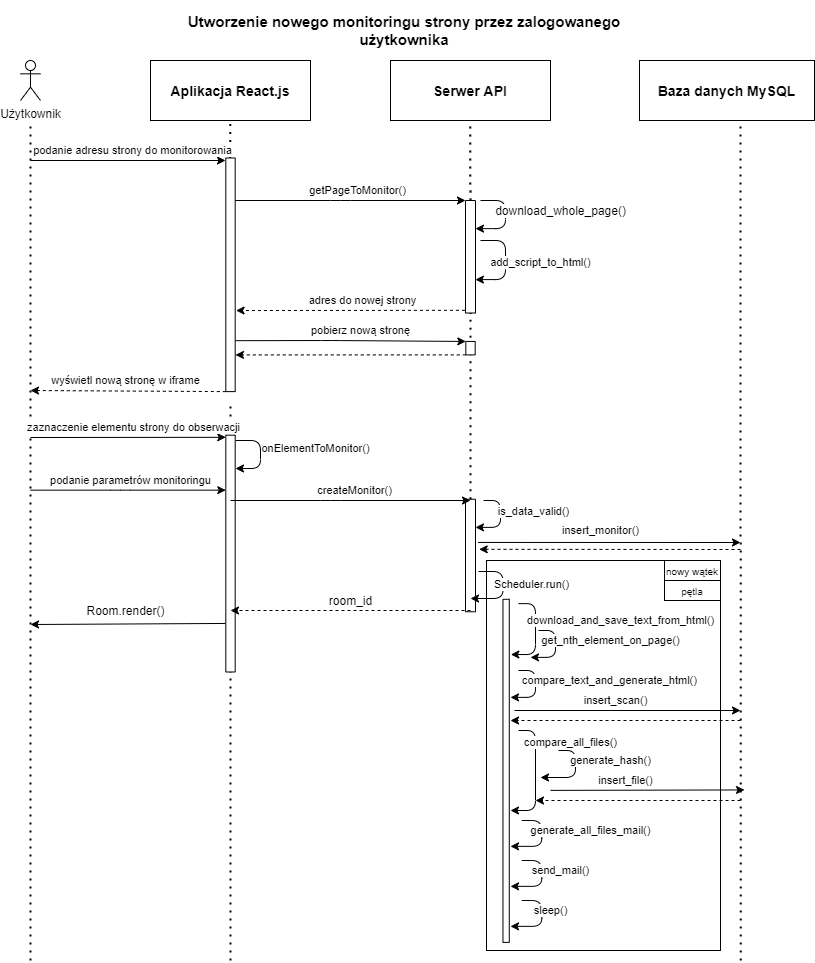

The diagram above was exported from draw.io. Its source (the exported page's mxGraphModel, read from the mxfile embedded in the PNG):
<mxGraphModel dx="1422" dy="737" grid="1" gridSize="10" guides="1" tooltips="1" connect="1" arrows="1" fold="1" page="1" pageScale="1" pageWidth="827" pageHeight="1169" math="0" shadow="0" extFonts="Permanent Marker^https://fonts.googleapis.com/css?family=Permanent+Marker">
  <root>
    <mxCell id="0" />
    <mxCell id="1" parent="0" />
    <mxCell id="HNkkqFo_gbNvQ-b9RgAo-1" value="&lt;b&gt;&lt;font style=&quot;font-size: 14px&quot;&gt;Aplikacja React.js&lt;/font&gt;&lt;/b&gt;" style="rounded=0;whiteSpace=wrap;html=1;fillColor=none;" parent="1" vertex="1">
      <mxGeometry x="160" y="60" width="160" height="60" as="geometry" />
    </mxCell>
    <mxCell id="HNkkqFo_gbNvQ-b9RgAo-2" value="&lt;b&gt;&lt;font style=&quot;font-size: 15px&quot;&gt;Utworzenie nowego monitoringu strony przez zalogowanego użytkownika&lt;/font&gt;&lt;/b&gt;" style="text;html=1;strokeColor=none;fillColor=none;align=center;verticalAlign=middle;whiteSpace=wrap;rounded=0;" parent="1" vertex="1">
      <mxGeometry x="179" width="470" height="60" as="geometry" />
    </mxCell>
    <mxCell id="HNkkqFo_gbNvQ-b9RgAo-3" value="&lt;font size=&quot;1&quot;&gt;&lt;b style=&quot;font-size: 14px&quot;&gt;Serwer API&lt;/b&gt;&lt;/font&gt;" style="rounded=0;whiteSpace=wrap;html=1;fillColor=none;" parent="1" vertex="1">
      <mxGeometry x="400" y="60" width="160" height="60" as="geometry" />
    </mxCell>
    <mxCell id="HNkkqFo_gbNvQ-b9RgAo-4" value="&lt;b&gt;&lt;font style=&quot;font-size: 14px&quot;&gt;Baza danych MySQL&lt;/font&gt;&lt;/b&gt;" style="rounded=0;whiteSpace=wrap;html=1;fillColor=none;" parent="1" vertex="1">
      <mxGeometry x="649" y="60" width="175" height="60" as="geometry" />
    </mxCell>
    <mxCell id="HNkkqFo_gbNvQ-b9RgAo-5" value="Użytkownik" style="shape=umlActor;verticalLabelPosition=bottom;verticalAlign=top;html=1;outlineConnect=0;fillColor=none;" parent="1" vertex="1">
      <mxGeometry x="30" y="60" width="20" height="40" as="geometry" />
    </mxCell>
    <mxCell id="HNkkqFo_gbNvQ-b9RgAo-9" value="" style="endArrow=none;dashed=1;html=1;dashPattern=1 3;strokeWidth=2;" parent="1" source="HNkkqFo_gbNvQ-b9RgAo-40" edge="1">
      <mxGeometry width="50" height="50" relative="1" as="geometry">
        <mxPoint x="240" y="720" as="sourcePoint" />
        <mxPoint x="239.76" y="120" as="targetPoint" />
      </mxGeometry>
    </mxCell>
    <mxCell id="HNkkqFo_gbNvQ-b9RgAo-11" value="" style="endArrow=none;dashed=1;html=1;dashPattern=1 3;strokeWidth=2;entryX=0.5;entryY=1;entryDx=0;entryDy=0;" parent="1" source="HNkkqFo_gbNvQ-b9RgAo-29" edge="1">
      <mxGeometry width="50" height="50" relative="1" as="geometry">
        <mxPoint x="480" y="498" as="sourcePoint" />
        <mxPoint x="479.75" y="120" as="targetPoint" />
      </mxGeometry>
    </mxCell>
    <mxCell id="HNkkqFo_gbNvQ-b9RgAo-18" value="" style="endArrow=none;dashed=1;html=1;dashPattern=1 3;strokeWidth=2;entryX=0.5;entryY=1;entryDx=0;entryDy=0;" parent="1" edge="1">
      <mxGeometry width="50" height="50" relative="1" as="geometry">
        <mxPoint x="750.25" y="960" as="sourcePoint" />
        <mxPoint x="750" y="120" as="targetPoint" />
      </mxGeometry>
    </mxCell>
    <mxCell id="HNkkqFo_gbNvQ-b9RgAo-19" value="" style="endArrow=none;dashed=1;html=1;dashPattern=1 3;strokeWidth=2;" parent="1" edge="1">
      <mxGeometry width="50" height="50" relative="1" as="geometry">
        <mxPoint x="40" y="960" as="sourcePoint" />
        <mxPoint x="40" y="120" as="targetPoint" />
      </mxGeometry>
    </mxCell>
    <mxCell id="HNkkqFo_gbNvQ-b9RgAo-25" value="podanie adresu strony do   monitorowania" style="endArrow=classic;html=1;" parent="1" edge="1">
      <mxGeometry x="0.05" y="10" width="50" height="50" relative="1" as="geometry">
        <mxPoint x="40" y="160" as="sourcePoint" />
        <mxPoint x="235" y="160" as="targetPoint" />
        <mxPoint as="offset" />
      </mxGeometry>
    </mxCell>
    <mxCell id="HNkkqFo_gbNvQ-b9RgAo-28" value="getPageToMonitor()" style="endArrow=classic;html=1;entryX=1;entryY=0;entryDx=0;entryDy=0;" parent="1" target="HNkkqFo_gbNvQ-b9RgAo-29" edge="1">
      <mxGeometry x="0.0833" y="10" width="50" height="50" relative="1" as="geometry">
        <mxPoint x="240" y="200" as="sourcePoint" />
        <mxPoint x="480" y="200" as="targetPoint" />
        <mxPoint as="offset" />
        <Array as="points">
          <mxPoint x="350" y="200" />
        </Array>
      </mxGeometry>
    </mxCell>
    <mxCell id="HNkkqFo_gbNvQ-b9RgAo-32" value="&lt;span style=&quot;font-size: 12px ; text-align: left ; background-color: rgb(255 , 255 , 255)&quot;&gt;download_whole_page()&lt;/span&gt;" style="edgeStyle=elbowEdgeStyle;elbow=horizontal;endArrow=classic;html=1;entryX=0.75;entryY=1;entryDx=0;entryDy=0;" parent="1" target="HNkkqFo_gbNvQ-b9RgAo-29" edge="1">
      <mxGeometry x="-0.1579" y="55" width="50" height="50" relative="1" as="geometry">
        <mxPoint x="490" y="200" as="sourcePoint" />
        <mxPoint x="540" y="150" as="targetPoint" />
        <Array as="points">
          <mxPoint x="515" y="210" />
        </Array>
        <mxPoint as="offset" />
      </mxGeometry>
    </mxCell>
    <mxCell id="HNkkqFo_gbNvQ-b9RgAo-33" value="add_script_to_html()" style="edgeStyle=elbowEdgeStyle;elbow=horizontal;endArrow=classic;html=1;entryX=0.297;entryY=0.99;entryDx=0;entryDy=0;entryPerimeter=0;" parent="1" target="HNkkqFo_gbNvQ-b9RgAo-29" edge="1">
      <mxGeometry y="35" width="50" height="50" relative="1" as="geometry">
        <mxPoint x="490" y="240" as="sourcePoint" />
        <mxPoint x="490" y="280" as="targetPoint" />
        <Array as="points">
          <mxPoint x="515" y="250" />
        </Array>
        <mxPoint as="offset" />
      </mxGeometry>
    </mxCell>
    <mxCell id="HNkkqFo_gbNvQ-b9RgAo-34" value="" style="endArrow=classic;html=1;dashed=1;entryX=0.347;entryY=1.095;entryDx=0;entryDy=0;entryPerimeter=0;exitX=0.024;exitY=-0.056;exitDx=0;exitDy=0;exitPerimeter=0;" parent="1" source="HNkkqFo_gbNvQ-b9RgAo-29" target="HNkkqFo_gbNvQ-b9RgAo-40" edge="1">
      <mxGeometry width="50" height="50" relative="1" as="geometry">
        <mxPoint x="470" y="310" as="sourcePoint" />
        <mxPoint x="240" y="310" as="targetPoint" />
      </mxGeometry>
    </mxCell>
    <mxCell id="HNkkqFo_gbNvQ-b9RgAo-35" value="adres do nowej strony" style="edgeLabel;html=1;align=center;verticalAlign=middle;resizable=0;points=[];" parent="HNkkqFo_gbNvQ-b9RgAo-34" vertex="1" connectable="0">
      <mxGeometry x="0.3025" relative="1" as="geometry">
        <mxPoint x="46.47" y="-10" as="offset" />
      </mxGeometry>
    </mxCell>
    <mxCell id="HNkkqFo_gbNvQ-b9RgAo-36" value="pobierz nową stronę" style="endArrow=classic;html=1;entryX=1;entryY=0;entryDx=0;entryDy=0;exitX=0.218;exitY=1.019;exitDx=0;exitDy=0;exitPerimeter=0;" parent="1" source="HNkkqFo_gbNvQ-b9RgAo-40" target="s69FZ2KsAYwa1enk8qOh-10" edge="1">
      <mxGeometry x="0.0833" y="10" width="50" height="50" relative="1" as="geometry">
        <mxPoint x="230" y="340" as="sourcePoint" />
        <mxPoint x="480" y="340" as="targetPoint" />
        <mxPoint as="offset" />
        <Array as="points">
          <mxPoint x="340" y="340" />
        </Array>
      </mxGeometry>
    </mxCell>
    <mxCell id="HNkkqFo_gbNvQ-b9RgAo-37" value="" style="endArrow=classic;html=1;dashed=1;exitX=0;exitY=0;exitDx=0;exitDy=0;entryX=0.157;entryY=1.03;entryDx=0;entryDy=0;entryPerimeter=0;" parent="1" source="s69FZ2KsAYwa1enk8qOh-10" target="HNkkqFo_gbNvQ-b9RgAo-40" edge="1">
      <mxGeometry width="50" height="50" relative="1" as="geometry">
        <mxPoint x="473" y="350" as="sourcePoint" />
        <mxPoint x="246" y="350" as="targetPoint" />
      </mxGeometry>
    </mxCell>
    <mxCell id="HNkkqFo_gbNvQ-b9RgAo-40" value="" style="rounded=0;whiteSpace=wrap;html=1;rotation=-90;" parent="1" vertex="1">
      <mxGeometry x="123.2" y="269.61" width="233.6" height="9.38" as="geometry" />
    </mxCell>
    <mxCell id="HNkkqFo_gbNvQ-b9RgAo-41" value="" style="endArrow=none;dashed=1;html=1;dashPattern=1 3;strokeWidth=2;" parent="1" edge="1">
      <mxGeometry width="50" height="50" relative="1" as="geometry">
        <mxPoint x="240" y="960" as="sourcePoint" />
        <mxPoint x="240" y="400" as="targetPoint" />
      </mxGeometry>
    </mxCell>
    <mxCell id="HNkkqFo_gbNvQ-b9RgAo-42" value="" style="endArrow=classic;html=1;dashed=1;exitX=0;exitY=0;exitDx=0;exitDy=0;" parent="1" source="HNkkqFo_gbNvQ-b9RgAo-40" edge="1">
      <mxGeometry width="50" height="50" relative="1" as="geometry">
        <mxPoint x="230" y="383" as="sourcePoint" />
        <mxPoint x="40" y="390" as="targetPoint" />
      </mxGeometry>
    </mxCell>
    <mxCell id="HNkkqFo_gbNvQ-b9RgAo-43" value="wyświetl nową stronę w iframe" style="text;html=1;align=center;verticalAlign=middle;resizable=0;points=[];autosize=1;fontSize=11;" parent="1" vertex="1">
      <mxGeometry x="40" y="370" width="190" height="20" as="geometry" />
    </mxCell>
    <mxCell id="HNkkqFo_gbNvQ-b9RgAo-45" value="zaznaczenie elementu strony do obserwacji" style="endArrow=classic;html=1;entryX=0.991;entryY=-0.003;entryDx=0;entryDy=0;entryPerimeter=0;" parent="1" target="HNkkqFo_gbNvQ-b9RgAo-46" edge="1">
      <mxGeometry x="0.05" y="10" width="50" height="50" relative="1" as="geometry">
        <mxPoint x="40" y="437" as="sourcePoint" />
        <mxPoint x="230" y="440" as="targetPoint" />
        <mxPoint as="offset" />
      </mxGeometry>
    </mxCell>
    <mxCell id="HNkkqFo_gbNvQ-b9RgAo-46" value="" style="rounded=0;whiteSpace=wrap;html=1;rotation=-90;" parent="1" vertex="1">
      <mxGeometry x="121.6" y="548.4" width="236.8" height="9.38" as="geometry" />
    </mxCell>
    <mxCell id="HNkkqFo_gbNvQ-b9RgAo-47" value="podanie parametrów monitoringu" style="endArrow=classic;html=1;entryX=0.991;entryY=-0.003;entryDx=0;entryDy=0;entryPerimeter=0;" parent="1" edge="1">
      <mxGeometry x="0.0242" y="10" width="50" height="50" relative="1" as="geometry">
        <mxPoint x="40" y="489.65999999999997" as="sourcePoint" />
        <mxPoint x="235.28186000000005" y="489.65239999999983" as="targetPoint" />
        <mxPoint as="offset" />
        <Array as="points">
          <mxPoint x="130" y="489.65999999999997" />
        </Array>
      </mxGeometry>
    </mxCell>
    <mxCell id="HNkkqFo_gbNvQ-b9RgAo-50" value="createMonitor()" style="text;html=1;align=center;verticalAlign=middle;resizable=0;points=[];autosize=1;fontSize=11;" parent="1" vertex="1">
      <mxGeometry x="314" y="480" width="100" height="20" as="geometry" />
    </mxCell>
    <mxCell id="s69FZ2KsAYwa1enk8qOh-1" value="" style="rounded=0;whiteSpace=wrap;html=1;rotation=-90;" parent="1" vertex="1">
      <mxGeometry x="423.75" y="550" width="112.5" height="10" as="geometry" />
    </mxCell>
    <mxCell id="HNkkqFo_gbNvQ-b9RgAo-29" value="" style="rounded=0;whiteSpace=wrap;html=1;rotation=-90;" parent="1" vertex="1">
      <mxGeometry x="423.75" y="251.25" width="112.5" height="10" as="geometry" />
    </mxCell>
    <mxCell id="s69FZ2KsAYwa1enk8qOh-3" value="" style="endArrow=none;dashed=1;html=1;dashPattern=1 3;strokeWidth=2;entryX=0;entryY=0.5;entryDx=0;entryDy=0;" parent="1" target="HNkkqFo_gbNvQ-b9RgAo-29" edge="1">
      <mxGeometry width="50" height="50" relative="1" as="geometry">
        <mxPoint x="480" y="337.19000000000005" as="sourcePoint" />
        <mxPoint x="479.75" y="120" as="targetPoint" />
      </mxGeometry>
    </mxCell>
    <mxCell id="s69FZ2KsAYwa1enk8qOh-5" value="" style="endArrow=none;dashed=1;html=1;dashPattern=1 3;strokeWidth=2;entryX=0;entryY=0.5;entryDx=0;entryDy=0;exitX=1;exitY=0.5;exitDx=0;exitDy=0;" parent="1" source="s69FZ2KsAYwa1enk8qOh-1" edge="1">
      <mxGeometry width="50" height="50" relative="1" as="geometry">
        <mxPoint x="480" y="498" as="sourcePoint" />
        <mxPoint x="480" y="352.19000000000005" as="targetPoint" />
      </mxGeometry>
    </mxCell>
    <mxCell id="s69FZ2KsAYwa1enk8qOh-8" value="is_data_valid()" style="edgeStyle=elbowEdgeStyle;elbow=horizontal;endArrow=classic;html=1;entryX=0.75;entryY=1;entryDx=0;entryDy=0;fillColor=none;" parent="1" target="s69FZ2KsAYwa1enk8qOh-1" edge="1">
      <mxGeometry x="-0.1773" y="33" width="50" height="50" relative="1" as="geometry">
        <mxPoint x="493" y="500" as="sourcePoint" />
        <mxPoint x="488" y="528" as="targetPoint" />
        <Array as="points">
          <mxPoint x="510" y="490" />
          <mxPoint x="517.5" y="510" />
        </Array>
        <mxPoint as="offset" />
      </mxGeometry>
    </mxCell>
    <mxCell id="s69FZ2KsAYwa1enk8qOh-10" value="" style="rounded=0;whiteSpace=wrap;html=1;rotation=-90;" parent="1" vertex="1">
      <mxGeometry x="473.28" y="342.98" width="13.45" height="9.38" as="geometry" />
    </mxCell>
    <mxCell id="s69FZ2KsAYwa1enk8qOh-14" value="" style="endArrow=classic;html=1;exitX=0.616;exitY=1.257;exitDx=0;exitDy=0;exitPerimeter=0;" parent="1" source="s69FZ2KsAYwa1enk8qOh-1" edge="1">
      <mxGeometry width="50" height="50" relative="1" as="geometry">
        <mxPoint x="530" y="670" as="sourcePoint" />
        <mxPoint x="750" y="542" as="targetPoint" />
      </mxGeometry>
    </mxCell>
    <mxCell id="s69FZ2KsAYwa1enk8qOh-15" value="insert_monitor()" style="text;html=1;align=center;verticalAlign=middle;resizable=0;points=[];autosize=1;fontSize=11;" parent="1" vertex="1">
      <mxGeometry x="565" y="520" width="90" height="20" as="geometry" />
    </mxCell>
    <mxCell id="s69FZ2KsAYwa1enk8qOh-17" value="" style="endArrow=classic;html=1;dashed=1;entryX=0.555;entryY=1.371;entryDx=0;entryDy=0;entryPerimeter=0;" parent="1" target="s69FZ2KsAYwa1enk8qOh-1" edge="1">
      <mxGeometry width="50" height="50" relative="1" as="geometry">
        <mxPoint x="750" y="549" as="sourcePoint" />
        <mxPoint x="490" y="610" as="targetPoint" />
      </mxGeometry>
    </mxCell>
    <mxCell id="s69FZ2KsAYwa1enk8qOh-18" value="" style="endArrow=classic;html=1;" parent="1" edge="1">
      <mxGeometry x="0.0833" y="10" width="50" height="50" relative="1" as="geometry">
        <mxPoint x="240" y="500" as="sourcePoint" />
        <mxPoint x="480" y="499.9999999999999" as="targetPoint" />
        <mxPoint as="offset" />
        <Array as="points">
          <mxPoint x="340" y="500" />
        </Array>
      </mxGeometry>
    </mxCell>
    <mxCell id="s69FZ2KsAYwa1enk8qOh-19" value="" style="endArrow=classic;html=1;dashed=1;" parent="1" edge="1">
      <mxGeometry width="50" height="50" relative="1" as="geometry">
        <mxPoint x="480" y="609.9999999999999" as="sourcePoint" />
        <mxPoint x="240" y="609.9999999999999" as="targetPoint" />
      </mxGeometry>
    </mxCell>
    <mxCell id="s69FZ2KsAYwa1enk8qOh-21" value="Scheduler.run()" style="edgeStyle=elbowEdgeStyle;elbow=horizontal;endArrow=classic;html=1;" parent="1" edge="1">
      <mxGeometry x="-0.1184" y="28" width="50" height="50" relative="1" as="geometry">
        <mxPoint x="488" y="571" as="sourcePoint" />
        <mxPoint x="480" y="598" as="targetPoint" />
        <Array as="points">
          <mxPoint x="512.5" y="581" />
        </Array>
        <mxPoint as="offset" />
      </mxGeometry>
    </mxCell>
    <mxCell id="s69FZ2KsAYwa1enk8qOh-22" value="room_id" style="text;html=1;align=center;verticalAlign=middle;resizable=0;points=[];autosize=1;" parent="1" vertex="1">
      <mxGeometry x="330" y="590" width="60" height="20" as="geometry" />
    </mxCell>
    <mxCell id="s69FZ2KsAYwa1enk8qOh-23" value="" style="endArrow=classic;html=1;exitX=0.205;exitY=-0.033;exitDx=0;exitDy=0;exitPerimeter=0;" parent="1" source="HNkkqFo_gbNvQ-b9RgAo-46" edge="1">
      <mxGeometry width="50" height="50" relative="1" as="geometry">
        <mxPoint x="110" y="650" as="sourcePoint" />
        <mxPoint x="40" y="624" as="targetPoint" />
      </mxGeometry>
    </mxCell>
    <mxCell id="s69FZ2KsAYwa1enk8qOh-24" value="Room.render()" style="text;html=1;align=center;verticalAlign=middle;resizable=0;points=[];autosize=1;" parent="1" vertex="1">
      <mxGeometry x="90" y="600" width="90" height="20" as="geometry" />
    </mxCell>
    <mxCell id="s69FZ2KsAYwa1enk8qOh-26" value="" style="rounded=0;whiteSpace=wrap;html=1;rotation=-90;" parent="1" vertex="1">
      <mxGeometry x="344.06" y="767.18" width="343.11" height="6.32" as="geometry" />
    </mxCell>
    <mxCell id="s69FZ2KsAYwa1enk8qOh-27" value="download_and_save_text_from_html()" style="edgeStyle=elbowEdgeStyle;elbow=horizontal;endArrow=classic;html=1;entryX=0.839;entryY=1.244;entryDx=0;entryDy=0;entryPerimeter=0;" parent="1" target="s69FZ2KsAYwa1enk8qOh-26" edge="1">
      <mxGeometry x="-0.2683" y="85" width="50" height="50" relative="1" as="geometry">
        <mxPoint x="528" y="603.13" as="sourcePoint" />
        <mxPoint x="520" y="630.005" as="targetPoint" />
        <Array as="points">
          <mxPoint x="545" y="593.13" />
          <mxPoint x="552.5" y="613.13" />
        </Array>
        <mxPoint as="offset" />
      </mxGeometry>
    </mxCell>
    <mxCell id="s69FZ2KsAYwa1enk8qOh-29" value="" style="rounded=0;whiteSpace=wrap;html=1;fillColor=none;" parent="1" vertex="1">
      <mxGeometry x="496" y="560" width="234" height="390" as="geometry" />
    </mxCell>
    <mxCell id="s69FZ2KsAYwa1enk8qOh-31" value="&lt;span style=&quot;font-size: 10px&quot;&gt;nowy wątek&lt;/span&gt;" style="rounded=0;whiteSpace=wrap;html=1;fillColor=none;" parent="1" vertex="1">
      <mxGeometry x="674" y="560" width="56" height="20" as="geometry" />
    </mxCell>
    <mxCell id="s69FZ2KsAYwa1enk8qOh-33" value="compare_text_and_generate_html()" style="edgeStyle=elbowEdgeStyle;elbow=horizontal;endArrow=classic;html=1;entryX=0.75;entryY=1;entryDx=0;entryDy=0;" parent="1" edge="1">
      <mxGeometry x="-0.216" y="74" width="50" height="50" relative="1" as="geometry">
        <mxPoint x="528" y="670" as="sourcePoint" />
        <mxPoint x="520" y="696.875" as="targetPoint" />
        <Array as="points">
          <mxPoint x="545" y="660" />
          <mxPoint x="552.5" y="680" />
        </Array>
        <mxPoint as="offset" />
      </mxGeometry>
    </mxCell>
    <mxCell id="s69FZ2KsAYwa1enk8qOh-34" value="compare_all_files()" style="edgeStyle=elbowEdgeStyle;elbow=horizontal;endArrow=classic;html=1;" parent="1" edge="1">
      <mxGeometry x="-0.5179" y="35" width="50" height="50" relative="1" as="geometry">
        <mxPoint x="528" y="730" as="sourcePoint" />
        <mxPoint x="520" y="810" as="targetPoint" />
        <Array as="points">
          <mxPoint x="545" y="720" />
          <mxPoint x="552.5" y="740" />
        </Array>
        <mxPoint as="offset" />
      </mxGeometry>
    </mxCell>
    <mxCell id="s69FZ2KsAYwa1enk8qOh-38" value="&lt;font style=&quot;font-size: 11px&quot;&gt;insert_file()&lt;/font&gt;" style="text;html=1;align=center;verticalAlign=middle;resizable=0;points=[];autosize=1;" parent="1" vertex="1">
      <mxGeometry x="600" y="769.44" width="70" height="20" as="geometry" />
    </mxCell>
    <mxCell id="s69FZ2KsAYwa1enk8qOh-39" value="" style="endArrow=classic;html=1;" parent="1" edge="1">
      <mxGeometry width="50" height="50" relative="1" as="geometry">
        <mxPoint x="560" y="789.8800000000001" as="sourcePoint" />
        <mxPoint x="754" y="789.44" as="targetPoint" />
      </mxGeometry>
    </mxCell>
    <mxCell id="s69FZ2KsAYwa1enk8qOh-40" value="" style="endArrow=classic;html=1;dashed=1;" parent="1" edge="1">
      <mxGeometry width="50" height="50" relative="1" as="geometry">
        <mxPoint x="750" y="720" as="sourcePoint" />
        <mxPoint x="520" y="720" as="targetPoint" />
      </mxGeometry>
    </mxCell>
    <mxCell id="s69FZ2KsAYwa1enk8qOh-42" value="generate_all_files_mail()" style="edgeStyle=elbowEdgeStyle;elbow=horizontal;endArrow=classic;html=1;entryX=0.083;entryY=0.996;entryDx=0;entryDy=0;entryPerimeter=0;" parent="1" edge="1">
      <mxGeometry x="-0.2222" y="49" width="50" height="50" relative="1" as="geometry">
        <mxPoint x="531.2799999999999" y="820" as="sourcePoint" />
        <mxPoint x="519.995" y="845.8552100000002" as="targetPoint" />
        <Array as="points">
          <mxPoint x="551.28" y="810" />
          <mxPoint x="558.78" y="830" />
        </Array>
        <mxPoint as="offset" />
      </mxGeometry>
    </mxCell>
    <mxCell id="s69FZ2KsAYwa1enk8qOh-43" value="" style="endArrow=classic;html=1;" parent="1" edge="1">
      <mxGeometry width="50" height="50" relative="1" as="geometry">
        <mxPoint x="524" y="710" as="sourcePoint" />
        <mxPoint x="750" y="710" as="targetPoint" />
      </mxGeometry>
    </mxCell>
    <mxCell id="s69FZ2KsAYwa1enk8qOh-46" value="insert_scan()" style="edgeLabel;html=1;align=center;verticalAlign=middle;resizable=0;points=[];fontSize=11;" parent="s69FZ2KsAYwa1enk8qOh-43" vertex="1" connectable="0">
      <mxGeometry x="-0.1112" y="1" relative="1" as="geometry">
        <mxPoint y="-9.02" as="offset" />
      </mxGeometry>
    </mxCell>
    <mxCell id="s69FZ2KsAYwa1enk8qOh-45" value="sleep()" style="edgeStyle=elbowEdgeStyle;elbow=horizontal;endArrow=classic;html=1;entryX=0.083;entryY=0.996;entryDx=0;entryDy=0;entryPerimeter=0;" parent="1" edge="1">
      <mxGeometry x="-0.2222" y="9" width="50" height="50" relative="1" as="geometry">
        <mxPoint x="531.28" y="900" as="sourcePoint" />
        <mxPoint x="519.9950000000001" y="925.8552100000002" as="targetPoint" />
        <Array as="points">
          <mxPoint x="551.28" y="890" />
          <mxPoint x="558.78" y="910" />
        </Array>
        <mxPoint as="offset" />
      </mxGeometry>
    </mxCell>
    <mxCell id="s69FZ2KsAYwa1enk8qOh-47" value="" style="endArrow=classic;html=1;dashed=1;entryX=0.555;entryY=1.371;entryDx=0;entryDy=0;entryPerimeter=0;" parent="1" edge="1">
      <mxGeometry width="50" height="50" relative="1" as="geometry">
        <mxPoint x="750" y="800" as="sourcePoint" />
        <mxPoint x="545.0000000000002" y="800.0025" as="targetPoint" />
      </mxGeometry>
    </mxCell>
    <mxCell id="b-BeeHvWwqIztlTomSj8-5" value="onElementToMonitor()" style="edgeStyle=elbowEdgeStyle;elbow=horizontal;endArrow=classic;html=1;" parent="1" edge="1">
      <mxGeometry x="-0.1579" y="55" width="50" height="50" relative="1" as="geometry">
        <mxPoint x="245" y="439.9999999999999" as="sourcePoint" />
        <mxPoint x="245" y="468" as="targetPoint" />
        <Array as="points">
          <mxPoint x="270" y="450" />
        </Array>
        <mxPoint as="offset" />
      </mxGeometry>
    </mxCell>
    <mxCell id="b-BeeHvWwqIztlTomSj8-6" value="get_nth_element_on_page()" style="edgeStyle=elbowEdgeStyle;elbow=horizontal;endArrow=classic;html=1;entryX=0.75;entryY=1;entryDx=0;entryDy=0;" parent="1" edge="1">
      <mxGeometry x="-0.216" y="55" width="50" height="50" relative="1" as="geometry">
        <mxPoint x="548" y="630" as="sourcePoint" />
        <mxPoint x="540" y="656.875" as="targetPoint" />
        <Array as="points">
          <mxPoint x="565" y="620" />
          <mxPoint x="572.5" y="640" />
        </Array>
        <mxPoint as="offset" />
      </mxGeometry>
    </mxCell>
    <mxCell id="b-BeeHvWwqIztlTomSj8-9" value="send_mail()" style="edgeStyle=elbowEdgeStyle;elbow=horizontal;endArrow=classic;html=1;entryX=0.083;entryY=0.996;entryDx=0;entryDy=0;entryPerimeter=0;" parent="1" edge="1">
      <mxGeometry x="-0.2222" y="19" width="50" height="50" relative="1" as="geometry">
        <mxPoint x="531.2899999999997" y="860" as="sourcePoint" />
        <mxPoint x="520.0049999999999" y="885.8552100000002" as="targetPoint" />
        <Array as="points">
          <mxPoint x="551.29" y="850" />
          <mxPoint x="558.79" y="870" />
        </Array>
        <mxPoint as="offset" />
      </mxGeometry>
    </mxCell>
    <mxCell id="b-BeeHvWwqIztlTomSj8-10" value="generate_hash()" style="edgeStyle=elbowEdgeStyle;elbow=horizontal;endArrow=classic;html=1;" parent="1" edge="1">
      <mxGeometry x="-0.3165" y="35" width="50" height="50" relative="1" as="geometry">
        <mxPoint x="567.9999999999999" y="750.0000000000001" as="sourcePoint" />
        <mxPoint x="550" y="777" as="targetPoint" />
        <Array as="points">
          <mxPoint x="585" y="740" />
          <mxPoint x="592.5" y="760" />
        </Array>
        <mxPoint as="offset" />
      </mxGeometry>
    </mxCell>
    <mxCell id="b-BeeHvWwqIztlTomSj8-13" value="&lt;span style=&quot;font-size: 10px&quot;&gt;pętla&lt;/span&gt;" style="rounded=0;whiteSpace=wrap;html=1;fillColor=none;" parent="1" vertex="1">
      <mxGeometry x="674" y="580" width="56" height="20" as="geometry" />
    </mxCell>
  </root>
</mxGraphModel>